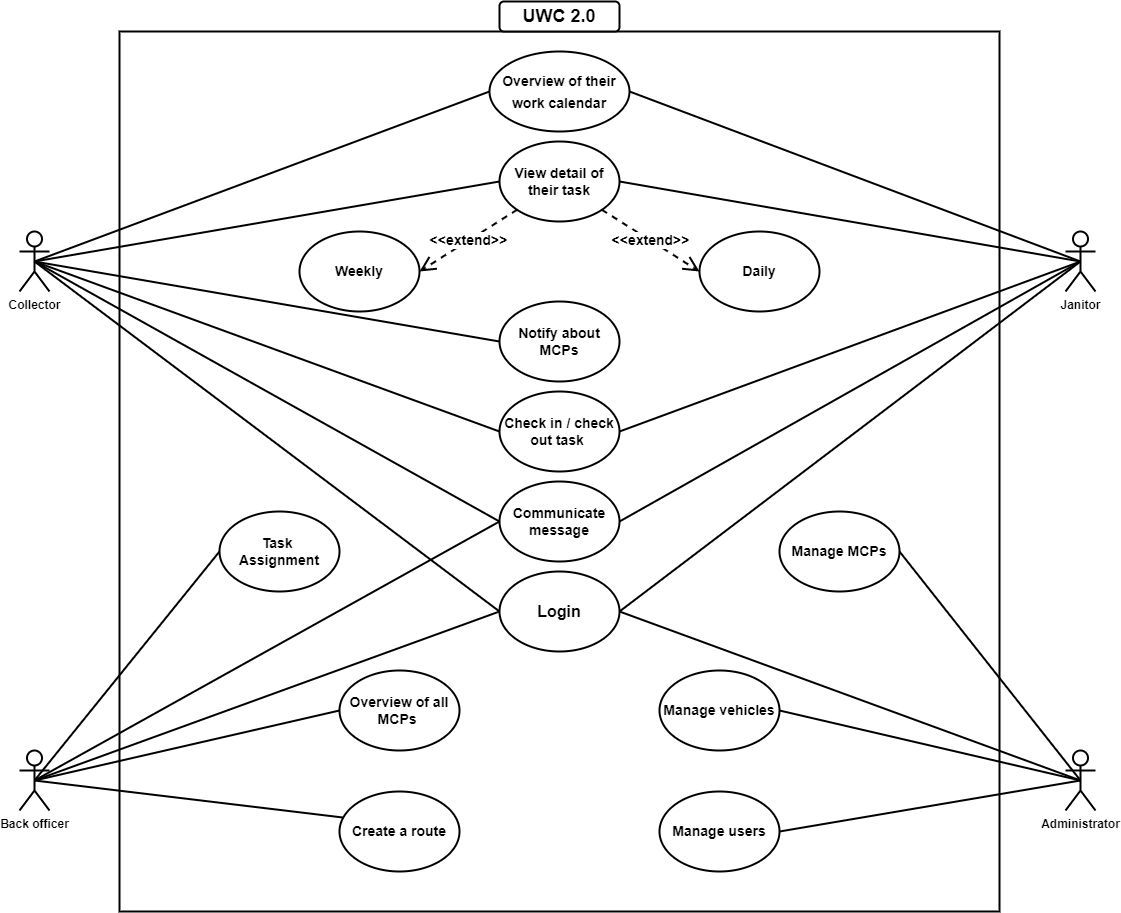

The diagram above was exported from draw.io. Its source (the exported page's mxGraphModel, read from the mxfile embedded in the PNG):
<mxGraphModel dx="976" dy="585" grid="1" gridSize="10" guides="1" tooltips="1" connect="1" arrows="1" fold="1" page="0" pageScale="1" pageWidth="850" pageHeight="1100" math="0" shadow="0">
  <root>
    <mxCell id="0" />
    <mxCell id="1" parent="0" />
    <mxCell id="05EwvDSykdPTb0yAF5_C-1" value="Administrator" style="shape=umlActor;verticalLabelPosition=bottom;verticalAlign=top;html=1;outlineConnect=0;strokeWidth=2;shadow=0;fontStyle=1" parent="1" vertex="1">
      <mxGeometry x="1106" y="799" width="30" height="60" as="geometry" />
    </mxCell>
    <mxCell id="05EwvDSykdPTb0yAF5_C-2" value="Janitor" style="shape=umlActor;verticalLabelPosition=bottom;verticalAlign=top;html=1;outlineConnect=0;strokeWidth=2;shadow=0;fontStyle=1" parent="1" vertex="1">
      <mxGeometry x="1106" y="280" width="30" height="60" as="geometry" />
    </mxCell>
    <mxCell id="05EwvDSykdPTb0yAF5_C-3" value="Collector" style="shape=umlActor;verticalLabelPosition=bottom;verticalAlign=top;html=1;outlineConnect=0;strokeWidth=2;shadow=0;fontStyle=1" parent="1" vertex="1">
      <mxGeometry x="60" y="280" width="30" height="60" as="geometry" />
    </mxCell>
    <mxCell id="05EwvDSykdPTb0yAF5_C-4" value="&lt;div&gt;Back officer&lt;/div&gt;" style="shape=umlActor;verticalLabelPosition=bottom;verticalAlign=top;html=1;outlineConnect=0;strokeWidth=2;shadow=0;fontStyle=1" parent="1" vertex="1">
      <mxGeometry x="60" y="799" width="30" height="60" as="geometry" />
    </mxCell>
    <mxCell id="HYtxhcGTyF2w3jay7VeZ-8" value="" style="rounded=0;whiteSpace=wrap;html=1;strokeWidth=2;shadow=0;fontStyle=1" parent="1" vertex="1">
      <mxGeometry x="160" y="80" width="880" height="880" as="geometry" />
    </mxCell>
    <mxCell id="HYtxhcGTyF2w3jay7VeZ-9" value="&lt;font style=&quot;font-size: 18px;&quot;&gt;&lt;span style=&quot;&quot;&gt;UWC 2.0&lt;/span&gt;&lt;/font&gt;" style="rounded=1;whiteSpace=wrap;html=1;strokeWidth=2;shadow=0;fontStyle=1" parent="1" vertex="1">
      <mxGeometry x="540" y="50" width="120" height="30" as="geometry" />
    </mxCell>
    <mxCell id="HYtxhcGTyF2w3jay7VeZ-11" value="" style="endArrow=none;html=1;rounded=0;fontSize=18;exitX=0.5;exitY=0.5;exitDx=0;exitDy=0;entryX=1;entryY=0.5;entryDx=0;entryDy=0;exitPerimeter=0;strokeWidth=2;shadow=0;fontStyle=1" parent="1" source="05EwvDSykdPTb0yAF5_C-2" target="HYtxhcGTyF2w3jay7VeZ-10" edge="1">
      <mxGeometry width="50" height="50" relative="1" as="geometry">
        <mxPoint x="490" y="290" as="sourcePoint" />
        <mxPoint x="540" y="240" as="targetPoint" />
        <Array as="points" />
      </mxGeometry>
    </mxCell>
    <mxCell id="HYtxhcGTyF2w3jay7VeZ-13" value="" style="endArrow=none;html=1;rounded=0;fontSize=18;exitX=0.5;exitY=0.5;exitDx=0;exitDy=0;exitPerimeter=0;entryX=0;entryY=0.5;entryDx=0;entryDy=0;strokeWidth=2;shadow=0;fontStyle=1" parent="1" source="05EwvDSykdPTb0yAF5_C-3" target="HYtxhcGTyF2w3jay7VeZ-10" edge="1">
      <mxGeometry width="50" height="50" relative="1" as="geometry">
        <mxPoint x="490" y="290" as="sourcePoint" />
        <mxPoint x="540" y="240" as="targetPoint" />
      </mxGeometry>
    </mxCell>
    <mxCell id="HYtxhcGTyF2w3jay7VeZ-15" value="" style="endArrow=none;html=1;rounded=0;fontSize=18;entryX=0.5;entryY=0.5;entryDx=0;entryDy=0;entryPerimeter=0;exitX=0;exitY=0.5;exitDx=0;exitDy=0;strokeWidth=2;shadow=0;fontStyle=1" parent="1" source="HYtxhcGTyF2w3jay7VeZ-10" target="05EwvDSykdPTb0yAF5_C-4" edge="1">
      <mxGeometry width="50" height="50" relative="1" as="geometry">
        <mxPoint x="490" y="290" as="sourcePoint" />
        <mxPoint x="540" y="240" as="targetPoint" />
        <Array as="points" />
      </mxGeometry>
    </mxCell>
    <mxCell id="HYtxhcGTyF2w3jay7VeZ-16" value="" style="endArrow=none;html=1;rounded=0;fontSize=18;entryX=1;entryY=0.5;entryDx=0;entryDy=0;exitX=0.5;exitY=0.5;exitDx=0;exitDy=0;exitPerimeter=0;strokeWidth=2;shadow=0;fontStyle=1" parent="1" source="05EwvDSykdPTb0yAF5_C-1" target="HYtxhcGTyF2w3jay7VeZ-10" edge="1">
      <mxGeometry width="50" height="50" relative="1" as="geometry">
        <mxPoint x="490" y="290" as="sourcePoint" />
        <mxPoint x="540" y="240" as="targetPoint" />
      </mxGeometry>
    </mxCell>
    <mxCell id="HYtxhcGTyF2w3jay7VeZ-17" value="&lt;font style=&quot;font-size: 14px;&quot;&gt;Overview of their work calendar&lt;/font&gt;" style="ellipse;whiteSpace=wrap;html=1;fontSize=18;strokeWidth=2;shadow=0;fontStyle=1" parent="1" vertex="1">
      <mxGeometry x="530" y="100" width="140" height="80" as="geometry" />
    </mxCell>
    <mxCell id="HYtxhcGTyF2w3jay7VeZ-19" value="" style="endArrow=none;html=1;rounded=0;fontSize=14;exitX=1;exitY=0.5;exitDx=0;exitDy=0;entryX=0.5;entryY=0.5;entryDx=0;entryDy=0;entryPerimeter=0;strokeWidth=2;shadow=0;fontStyle=1" parent="1" source="HYtxhcGTyF2w3jay7VeZ-18" target="05EwvDSykdPTb0yAF5_C-2" edge="1">
      <mxGeometry width="50" height="50" relative="1" as="geometry">
        <mxPoint x="490" y="240" as="sourcePoint" />
        <mxPoint x="540" y="190" as="targetPoint" />
      </mxGeometry>
    </mxCell>
    <mxCell id="HYtxhcGTyF2w3jay7VeZ-20" value="" style="endArrow=none;html=1;rounded=0;fontSize=14;exitX=0.5;exitY=0.5;exitDx=0;exitDy=0;exitPerimeter=0;entryX=0;entryY=0.5;entryDx=0;entryDy=0;strokeWidth=2;shadow=0;fontStyle=1" parent="1" source="05EwvDSykdPTb0yAF5_C-3" target="HYtxhcGTyF2w3jay7VeZ-18" edge="1">
      <mxGeometry width="50" height="50" relative="1" as="geometry">
        <mxPoint x="490" y="240" as="sourcePoint" />
        <mxPoint x="540" y="190" as="targetPoint" />
      </mxGeometry>
    </mxCell>
    <mxCell id="HYtxhcGTyF2w3jay7VeZ-23" value="&amp;lt;&amp;lt;extend&amp;gt;&amp;gt;" style="endArrow=open;endSize=12;dashed=1;html=1;rounded=0;fontSize=14;entryX=0;entryY=0.5;entryDx=0;entryDy=0;exitX=1;exitY=1;exitDx=0;exitDy=0;strokeWidth=2;shadow=0;fontStyle=1" parent="1" source="HYtxhcGTyF2w3jay7VeZ-18" target="HYtxhcGTyF2w3jay7VeZ-21" edge="1">
      <mxGeometry width="160" relative="1" as="geometry">
        <mxPoint x="80" y="390" as="sourcePoint" />
        <mxPoint x="600" y="250" as="targetPoint" />
        <Array as="points" />
      </mxGeometry>
    </mxCell>
    <mxCell id="HYtxhcGTyF2w3jay7VeZ-24" value="&amp;lt;&amp;lt;extend&amp;gt;&amp;gt;" style="endArrow=open;endSize=12;dashed=1;html=1;rounded=0;fontSize=14;entryX=1;entryY=0.5;entryDx=0;entryDy=0;exitX=0;exitY=1;exitDx=0;exitDy=0;strokeWidth=2;shadow=0;fontStyle=1" parent="1" source="HYtxhcGTyF2w3jay7VeZ-18" target="HYtxhcGTyF2w3jay7VeZ-22" edge="1">
      <mxGeometry width="160" relative="1" as="geometry">
        <mxPoint x="349.99999999999795" y="370" as="sourcePoint" />
        <mxPoint x="375" y="330" as="targetPoint" />
        <Array as="points" />
      </mxGeometry>
    </mxCell>
    <mxCell id="HYtxhcGTyF2w3jay7VeZ-25" value="Communicate message" style="ellipse;whiteSpace=wrap;html=1;fontSize=14;strokeWidth=2;shadow=0;fontStyle=1" parent="1" vertex="1">
      <mxGeometry x="540" y="530" width="120" height="80" as="geometry" />
    </mxCell>
    <mxCell id="HYtxhcGTyF2w3jay7VeZ-26" value="Check in / check out task&amp;nbsp;" style="ellipse;whiteSpace=wrap;html=1;fontSize=14;strokeWidth=2;shadow=0;fontStyle=1" parent="1" vertex="1">
      <mxGeometry x="540" y="440" width="120" height="80" as="geometry" />
    </mxCell>
    <mxCell id="HYtxhcGTyF2w3jay7VeZ-30" value="Overview of all MCPs&amp;nbsp;" style="ellipse;whiteSpace=wrap;html=1;fontSize=14;strokeWidth=2;shadow=0;fontStyle=1" parent="1" vertex="1">
      <mxGeometry x="380" y="719" width="120" height="80" as="geometry" />
    </mxCell>
    <mxCell id="HYtxhcGTyF2w3jay7VeZ-32" value="Task &lt;br&gt;Assignment" style="ellipse;whiteSpace=wrap;html=1;fontSize=14;strokeWidth=2;shadow=0;fontStyle=1" parent="1" vertex="1">
      <mxGeometry x="260" y="560" width="120" height="80" as="geometry" />
    </mxCell>
    <mxCell id="HYtxhcGTyF2w3jay7VeZ-34" value="" style="endArrow=none;html=1;rounded=0;fontSize=14;exitX=0.5;exitY=0.5;exitDx=0;exitDy=0;exitPerimeter=0;entryX=1;entryY=0.5;entryDx=0;entryDy=0;strokeWidth=2;shadow=0;fontStyle=1" parent="1" source="05EwvDSykdPTb0yAF5_C-2" target="HYtxhcGTyF2w3jay7VeZ-17" edge="1">
      <mxGeometry width="50" height="50" relative="1" as="geometry">
        <mxPoint x="360" y="280" as="sourcePoint" />
        <mxPoint x="410" y="230" as="targetPoint" />
        <Array as="points" />
      </mxGeometry>
    </mxCell>
    <mxCell id="HYtxhcGTyF2w3jay7VeZ-35" value="" style="endArrow=none;html=1;rounded=0;fontSize=14;exitX=0.5;exitY=0.5;exitDx=0;exitDy=0;exitPerimeter=0;entryX=0;entryY=0.5;entryDx=0;entryDy=0;strokeWidth=2;shadow=0;fontStyle=1" parent="1" source="05EwvDSykdPTb0yAF5_C-3" target="HYtxhcGTyF2w3jay7VeZ-17" edge="1">
      <mxGeometry width="50" height="50" relative="1" as="geometry">
        <mxPoint x="360" y="280" as="sourcePoint" />
        <mxPoint x="410" y="230" as="targetPoint" />
      </mxGeometry>
    </mxCell>
    <mxCell id="HYtxhcGTyF2w3jay7VeZ-37" value="" style="endArrow=none;html=1;rounded=0;fontSize=14;exitX=0.5;exitY=0.5;exitDx=0;exitDy=0;exitPerimeter=0;entryX=0;entryY=0.5;entryDx=0;entryDy=0;startArrow=none;strokeWidth=2;shadow=0;fontStyle=1" parent="1" source="05EwvDSykdPTb0yAF5_C-3" target="HYtxhcGTyF2w3jay7VeZ-25" edge="1">
      <mxGeometry width="50" height="50" relative="1" as="geometry">
        <mxPoint x="360" y="400" as="sourcePoint" />
        <mxPoint x="410" y="350" as="targetPoint" />
        <Array as="points" />
      </mxGeometry>
    </mxCell>
    <mxCell id="HYtxhcGTyF2w3jay7VeZ-40" value="" style="endArrow=none;html=1;rounded=0;fontSize=14;exitX=0.5;exitY=0.5;exitDx=0;exitDy=0;exitPerimeter=0;entryX=1;entryY=0.5;entryDx=0;entryDy=0;strokeWidth=2;shadow=0;fontStyle=1" parent="1" source="05EwvDSykdPTb0yAF5_C-2" target="HYtxhcGTyF2w3jay7VeZ-26" edge="1">
      <mxGeometry width="50" height="50" relative="1" as="geometry">
        <mxPoint x="360" y="420" as="sourcePoint" />
        <mxPoint x="410" y="370" as="targetPoint" />
        <Array as="points" />
      </mxGeometry>
    </mxCell>
    <mxCell id="HYtxhcGTyF2w3jay7VeZ-41" value="" style="endArrow=none;html=1;rounded=0;fontSize=14;exitX=0.5;exitY=0.5;exitDx=0;exitDy=0;exitPerimeter=0;entryX=0;entryY=0.5;entryDx=0;entryDy=0;startArrow=none;strokeWidth=2;shadow=0;fontStyle=1" parent="1" source="05EwvDSykdPTb0yAF5_C-3" target="HYtxhcGTyF2w3jay7VeZ-26" edge="1">
      <mxGeometry width="50" height="50" relative="1" as="geometry">
        <mxPoint x="360" y="530" as="sourcePoint" />
        <mxPoint x="410" y="480" as="targetPoint" />
      </mxGeometry>
    </mxCell>
    <mxCell id="HYtxhcGTyF2w3jay7VeZ-42" value="Manage users" style="ellipse;whiteSpace=wrap;html=1;fontSize=14;strokeWidth=2;shadow=0;fontStyle=1" parent="1" vertex="1">
      <mxGeometry x="700" y="840" width="120" height="80" as="geometry" />
    </mxCell>
    <mxCell id="HYtxhcGTyF2w3jay7VeZ-43" value="Manage vehicles" style="ellipse;whiteSpace=wrap;html=1;fontSize=14;strokeWidth=2;shadow=0;fontStyle=1" parent="1" vertex="1">
      <mxGeometry x="700" y="719" width="120" height="80" as="geometry" />
    </mxCell>
    <mxCell id="HYtxhcGTyF2w3jay7VeZ-44" value="Manage MCPs" style="ellipse;whiteSpace=wrap;html=1;fontSize=14;strokeWidth=2;shadow=0;fontStyle=1" parent="1" vertex="1">
      <mxGeometry x="820" y="560" width="120" height="80" as="geometry" />
    </mxCell>
    <mxCell id="HYtxhcGTyF2w3jay7VeZ-46" value="" style="endArrow=none;html=1;rounded=0;fontSize=14;entryX=0;entryY=0.5;entryDx=0;entryDy=0;strokeWidth=2;exitX=0.5;exitY=0.5;exitDx=0;exitDy=0;exitPerimeter=0;shadow=0;fontStyle=1" parent="1" source="05EwvDSykdPTb0yAF5_C-3" target="HYtxhcGTyF2w3jay7VeZ-27" edge="1">
      <mxGeometry width="50" height="50" relative="1" as="geometry">
        <mxPoint x="360" y="480" as="sourcePoint" />
        <mxPoint x="370" y="610" as="targetPoint" />
      </mxGeometry>
    </mxCell>
    <mxCell id="HYtxhcGTyF2w3jay7VeZ-48" value="" style="endArrow=none;html=1;rounded=0;fontSize=14;entryX=0.5;entryY=0.5;entryDx=0;entryDy=0;entryPerimeter=0;exitX=0;exitY=0.5;exitDx=0;exitDy=0;strokeWidth=2;shadow=0;fontStyle=1" parent="1" source="HYtxhcGTyF2w3jay7VeZ-32" target="05EwvDSykdPTb0yAF5_C-4" edge="1">
      <mxGeometry width="50" height="50" relative="1" as="geometry">
        <mxPoint x="360" y="440" as="sourcePoint" />
        <mxPoint x="410" y="390" as="targetPoint" />
      </mxGeometry>
    </mxCell>
    <mxCell id="HYtxhcGTyF2w3jay7VeZ-49" value="" style="endArrow=none;html=1;rounded=0;fontSize=14;entryX=0.5;entryY=0.5;entryDx=0;entryDy=0;entryPerimeter=0;exitX=1;exitY=0.5;exitDx=0;exitDy=0;strokeWidth=2;shadow=0;fontStyle=1" parent="1" source="HYtxhcGTyF2w3jay7VeZ-42" target="05EwvDSykdPTb0yAF5_C-1" edge="1">
      <mxGeometry width="50" height="50" relative="1" as="geometry">
        <mxPoint x="360" y="580" as="sourcePoint" />
        <mxPoint x="410" y="530" as="targetPoint" />
      </mxGeometry>
    </mxCell>
    <mxCell id="HYtxhcGTyF2w3jay7VeZ-50" value="" style="endArrow=none;html=1;rounded=0;fontSize=14;exitX=1;exitY=0.5;exitDx=0;exitDy=0;entryX=0.5;entryY=0.5;entryDx=0;entryDy=0;entryPerimeter=0;strokeWidth=2;shadow=0;fontStyle=1" parent="1" source="HYtxhcGTyF2w3jay7VeZ-43" target="05EwvDSykdPTb0yAF5_C-1" edge="1">
      <mxGeometry width="50" height="50" relative="1" as="geometry">
        <mxPoint x="360" y="580" as="sourcePoint" />
        <mxPoint x="410" y="530" as="targetPoint" />
      </mxGeometry>
    </mxCell>
    <mxCell id="HYtxhcGTyF2w3jay7VeZ-51" value="" style="endArrow=none;html=1;rounded=0;fontSize=14;exitX=1;exitY=0.5;exitDx=0;exitDy=0;entryX=0.5;entryY=0.5;entryDx=0;entryDy=0;entryPerimeter=0;strokeWidth=2;shadow=0;fontStyle=1" parent="1" source="HYtxhcGTyF2w3jay7VeZ-44" target="05EwvDSykdPTb0yAF5_C-1" edge="1">
      <mxGeometry width="50" height="50" relative="1" as="geometry">
        <mxPoint x="360" y="710" as="sourcePoint" />
        <mxPoint x="410" y="660" as="targetPoint" />
      </mxGeometry>
    </mxCell>
    <mxCell id="HYtxhcGTyF2w3jay7VeZ-52" value="" style="endArrow=none;html=1;rounded=0;fontSize=14;entryX=0.5;entryY=0.5;entryDx=0;entryDy=0;entryPerimeter=0;exitX=0;exitY=0.5;exitDx=0;exitDy=0;strokeWidth=2;shadow=0;fontStyle=1" parent="1" source="HYtxhcGTyF2w3jay7VeZ-30" target="05EwvDSykdPTb0yAF5_C-4" edge="1">
      <mxGeometry width="50" height="50" relative="1" as="geometry">
        <mxPoint x="650" y="420" as="sourcePoint" />
        <mxPoint x="700" y="370" as="targetPoint" />
      </mxGeometry>
    </mxCell>
    <mxCell id="HYtxhcGTyF2w3jay7VeZ-53" value="" style="endArrow=none;html=1;rounded=0;fontSize=14;entryX=0.5;entryY=0.5;entryDx=0;entryDy=0;entryPerimeter=0;exitX=1;exitY=0.5;exitDx=0;exitDy=0;strokeWidth=2;shadow=0;fontStyle=1" parent="1" source="HYtxhcGTyF2w3jay7VeZ-33" target="05EwvDSykdPTb0yAF5_C-4" edge="1">
      <mxGeometry width="50" height="50" relative="1" as="geometry">
        <mxPoint x="650" y="510" as="sourcePoint" />
        <mxPoint x="700" y="460" as="targetPoint" />
      </mxGeometry>
    </mxCell>
    <mxCell id="HYtxhcGTyF2w3jay7VeZ-18" value="&lt;div&gt;View detail of&lt;/div&gt;&lt;div&gt;their task&lt;/div&gt;" style="ellipse;whiteSpace=wrap;html=1;fontSize=14;strokeWidth=2;shadow=0;fontStyle=1" parent="1" vertex="1">
      <mxGeometry x="540" y="190" width="120" height="80" as="geometry" />
    </mxCell>
    <mxCell id="HYtxhcGTyF2w3jay7VeZ-56" value="" style="endArrow=none;html=1;rounded=0;fontSize=14;exitX=1;exitY=0.5;exitDx=0;exitDy=0;entryX=0.5;entryY=0.5;entryDx=0;entryDy=0;entryPerimeter=0;strokeWidth=2;shadow=0;fontStyle=1" parent="1" source="HYtxhcGTyF2w3jay7VeZ-25" target="05EwvDSykdPTb0yAF5_C-2" edge="1">
      <mxGeometry width="50" height="50" relative="1" as="geometry">
        <mxPoint x="370.00000000000205" y="510" as="sourcePoint" />
        <mxPoint x="75" y="190" as="targetPoint" />
        <Array as="points" />
      </mxGeometry>
    </mxCell>
    <mxCell id="HYtxhcGTyF2w3jay7VeZ-10" value="&lt;font size=&quot;3&quot;&gt;Login&lt;/font&gt;" style="ellipse;whiteSpace=wrap;html=1;fontSize=18;strokeWidth=2;shadow=0;fontStyle=1" parent="1" vertex="1">
      <mxGeometry x="540" y="620" width="120" height="80" as="geometry" />
    </mxCell>
    <mxCell id="HYtxhcGTyF2w3jay7VeZ-27" value="&lt;div&gt;Notify about&lt;/div&gt;&lt;div&gt;MCPs&lt;/div&gt;" style="ellipse;whiteSpace=wrap;html=1;fontSize=14;strokeWidth=2;shadow=0;fontStyle=1" parent="1" vertex="1">
      <mxGeometry x="540" y="350" width="120" height="80" as="geometry" />
    </mxCell>
    <mxCell id="HYtxhcGTyF2w3jay7VeZ-33" value="Create a route" style="ellipse;whiteSpace=wrap;html=1;fontSize=14;strokeWidth=2;shadow=0;fontStyle=1" parent="1" vertex="1">
      <mxGeometry x="380" y="840" width="120" height="80" as="geometry" />
    </mxCell>
    <mxCell id="HYtxhcGTyF2w3jay7VeZ-21" value="Daily" style="ellipse;whiteSpace=wrap;html=1;fontSize=14;strokeWidth=2;shadow=0;fontStyle=1" parent="1" vertex="1">
      <mxGeometry x="740" y="280" width="120" height="80" as="geometry" />
    </mxCell>
    <mxCell id="HYtxhcGTyF2w3jay7VeZ-22" value="Weekly" style="ellipse;whiteSpace=wrap;html=1;fontSize=14;strokeWidth=2;shadow=0;fontStyle=1" parent="1" vertex="1">
      <mxGeometry x="340" y="280" width="120" height="80" as="geometry" />
    </mxCell>
    <mxCell id="zuyT1AqB-Lru8a610yiZ-5" value="" style="endArrow=none;html=1;rounded=0;exitX=0.5;exitY=0.5;exitDx=0;exitDy=0;exitPerimeter=0;entryX=0;entryY=0.5;entryDx=0;entryDy=0;strokeWidth=2;shadow=0;fontStyle=1" parent="1" source="05EwvDSykdPTb0yAF5_C-4" target="HYtxhcGTyF2w3jay7VeZ-25" edge="1">
      <mxGeometry width="50" height="50" relative="1" as="geometry">
        <mxPoint x="590" y="570" as="sourcePoint" />
        <mxPoint x="640" y="520" as="targetPoint" />
      </mxGeometry>
    </mxCell>
  </root>
</mxGraphModel>